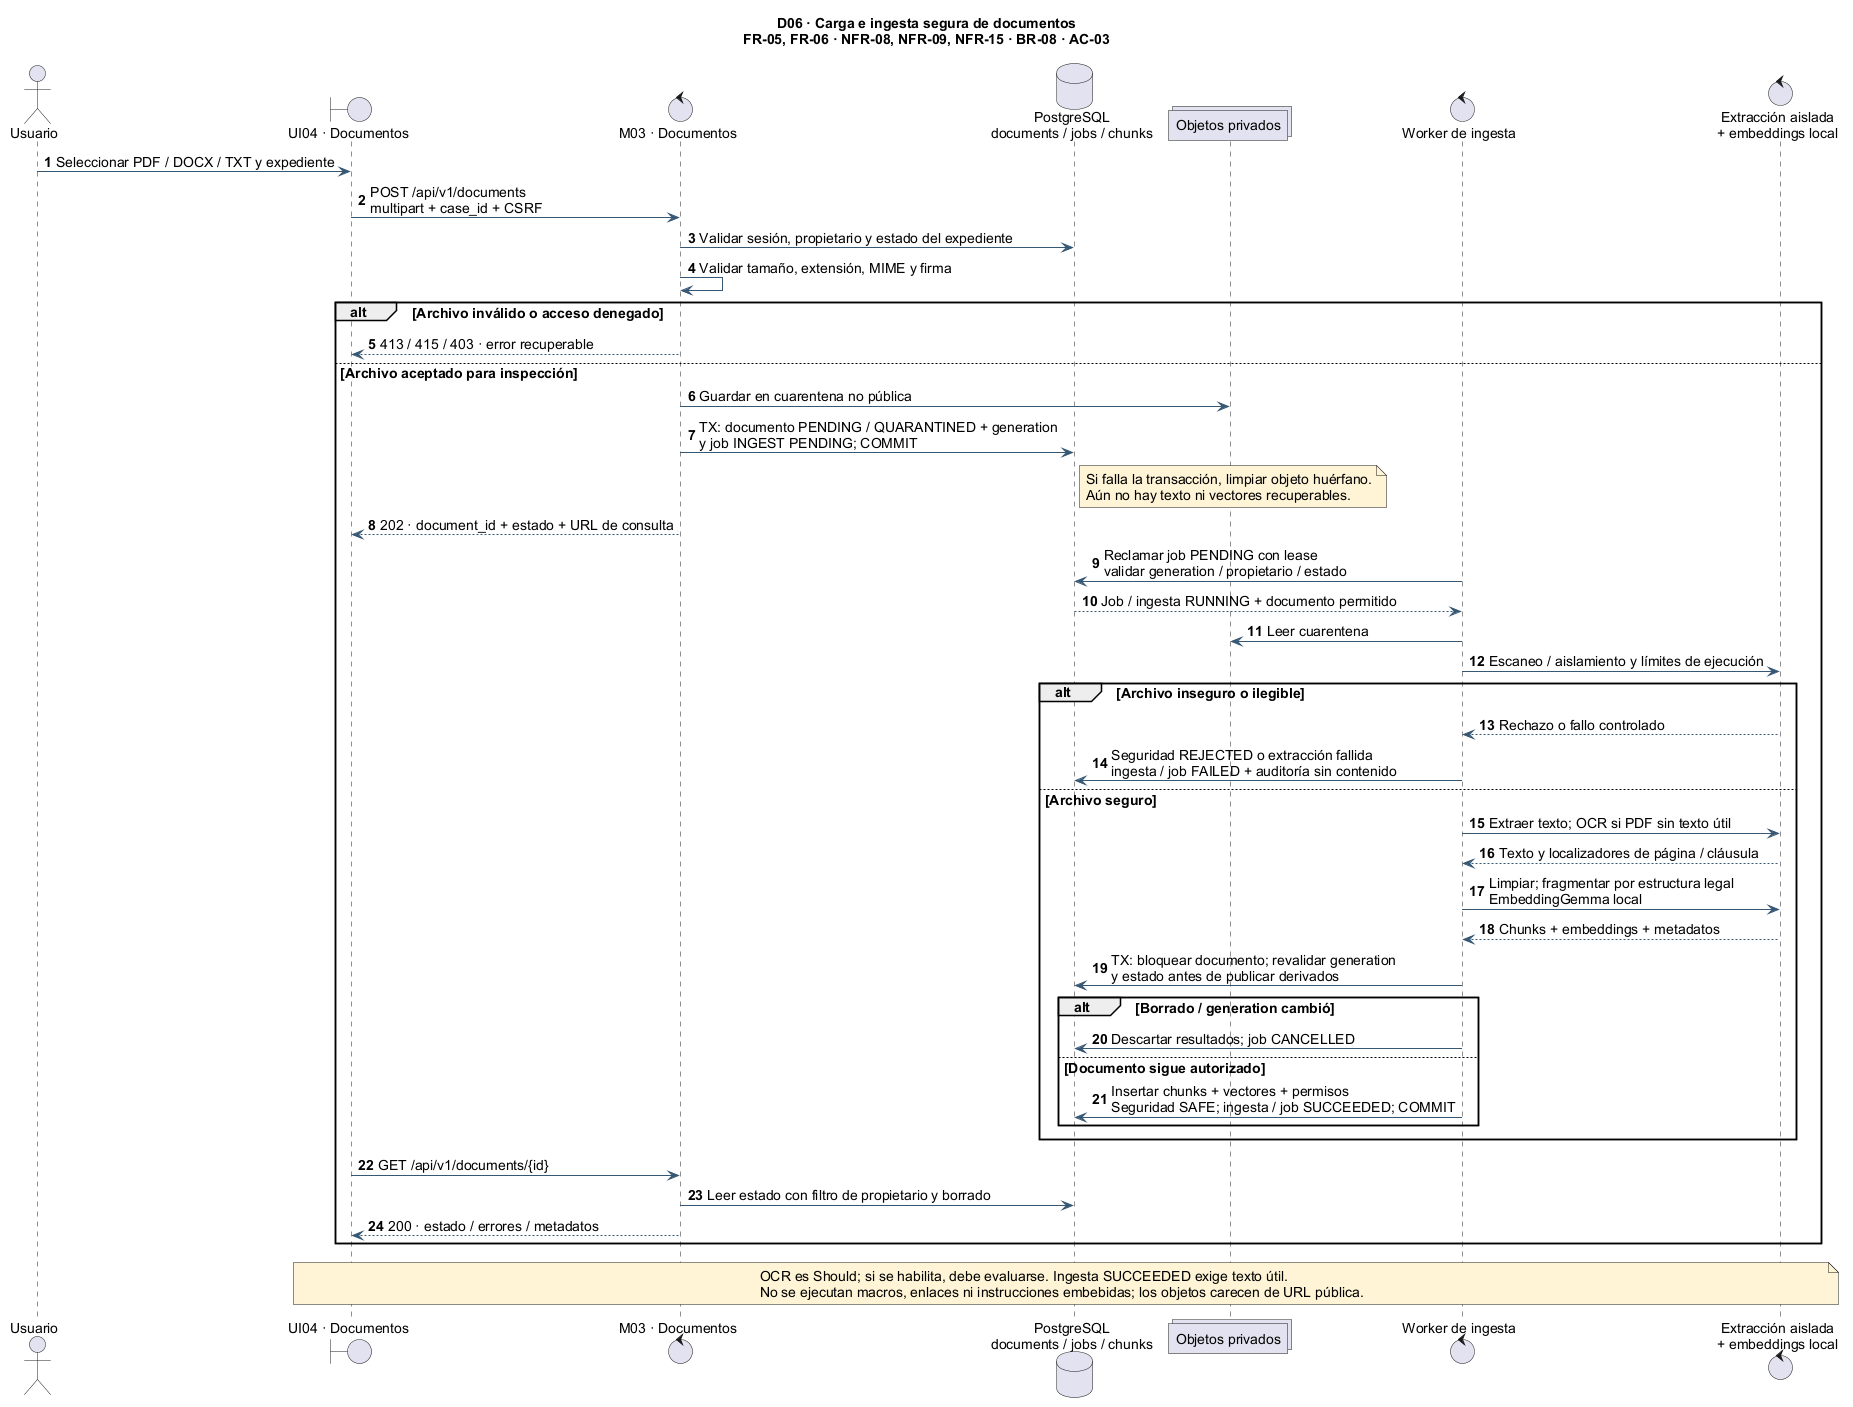

The diagram above was rendered by PlantUML. Its source (embedded in the PNG):
@startuml
skinparam backgroundColor #FFFFFF
skinparam shadowing false
skinparam defaultFontName Arial
skinparam defaultFontSize 14
skinparam ArrowColor #375875
skinparam ParticipantBackgroundColor #EAF3FA
skinparam LifeLineBorderColor #9BAFBE
skinparam noteBackgroundColor #FFF4D6
autonumber
title D06 · Carga e ingesta segura de documentos\nFR-05, FR-06 · NFR-08, NFR-09, NFR-15 · BR-08 · AC-03
actor "Usuario" as U
boundary "UI04 · Documentos" as UI
control "M03 · Documentos" as API
database "PostgreSQL\ndocuments / jobs / chunks" as DB
collections "Objetos privados" as OBJ
control "Worker de ingesta" as W
control "Extracción aislada\n+ embeddings local" as PIPE
U -> UI : Seleccionar PDF / DOCX / TXT y expediente
UI -> API : POST /api/v1/documents\nmultipart + case_id + CSRF
API -> DB : Validar sesión, propietario y estado del expediente
API -> API : Validar tamaño, extensión, MIME y firma
alt Archivo inválido o acceso denegado
  API --> UI : 413 / 415 / 403 · error recuperable
else Archivo aceptado para inspección
  API -> OBJ : Guardar en cuarentena no pública
  API -> DB : TX: documento PENDING / QUARANTINED + generation\ny job INGEST PENDING; COMMIT
  note right of DB
    Si falla la transacción, limpiar objeto huérfano.
    Aún no hay texto ni vectores recuperables.
  end note
  API --> UI : 202 · document_id + estado + URL de consulta
  W -> DB : Reclamar job PENDING con lease\nvalidar generation / propietario / estado
  DB --> W : Job / ingesta RUNNING + documento permitido
  W -> OBJ : Leer cuarentena
  W -> PIPE : Escaneo / aislamiento y límites de ejecución
  alt Archivo inseguro o ilegible
    PIPE --> W : Rechazo o fallo controlado
    W -> DB : Seguridad REJECTED o extracción fallida\ningesta / job FAILED + auditoría sin contenido
  else Archivo seguro
    W -> PIPE : Extraer texto; OCR si PDF sin texto útil
    PIPE --> W : Texto y localizadores de página / cláusula
    W -> PIPE : Limpiar; fragmentar por estructura legal\nEmbeddingGemma local
    PIPE --> W : Chunks + embeddings + metadatos
    W -> DB : TX: bloquear documento; revalidar generation\ny estado antes de publicar derivados
    alt Borrado / generation cambió
      W -> DB : Descartar resultados; job CANCELLED
    else Documento sigue autorizado
      W -> DB : Insertar chunks + vectores + permisos\nSeguridad SAFE; ingesta / job SUCCEEDED; COMMIT
    end
  end
  UI -> API : GET /api/v1/documents/{id}
  API -> DB : Leer estado con filtro de propietario y borrado
  API --> UI : 200 · estado / errores / metadatos
end
note over UI,PIPE
OCR es Should; si se habilita, debe evaluarse. Ingesta SUCCEEDED exige texto útil.
No se ejecutan macros, enlaces ni instrucciones embebidas; los objetos carecen de URL pública.
end note
@enduml